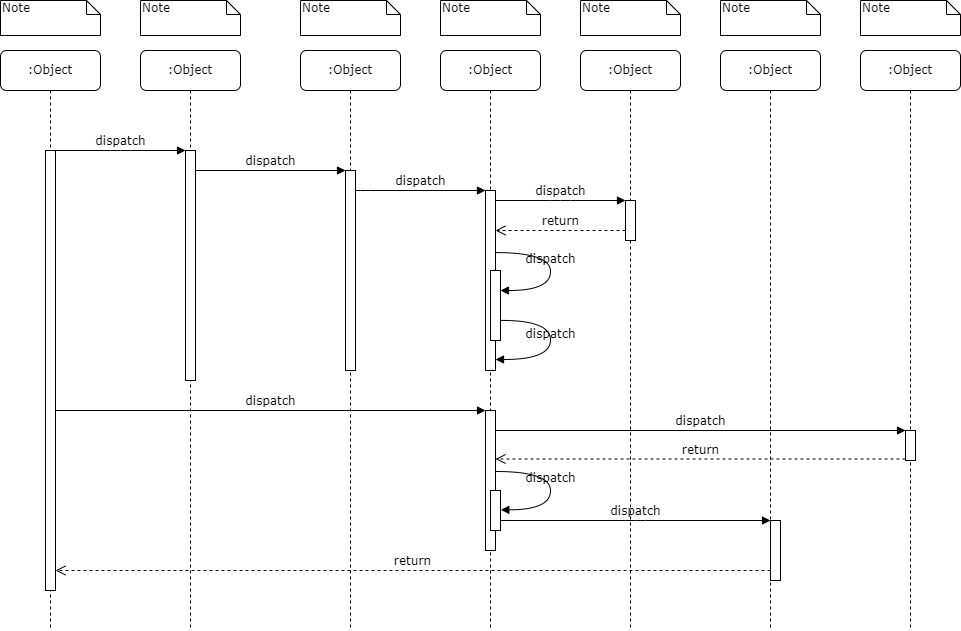

The diagram above was exported from draw.io. Its source (the exported page's mxGraphModel, read from the mxfile embedded in the PNG):
<mxGraphModel dx="1422" dy="839" grid="1" gridSize="10" guides="1" tooltips="1" connect="1" arrows="1" fold="1" page="1" pageScale="1" pageWidth="1100" pageHeight="850" background="none" math="0" shadow="0">
  <root>
    <mxCell id="0" />
    <mxCell id="1" parent="0" />
    <mxCell id="7baba1c4bc27f4b0-2" value=":Object" style="shape=umlLifeline;perimeter=lifelinePerimeter;whiteSpace=wrap;html=1;container=1;collapsible=0;recursiveResize=0;outlineConnect=0;rounded=1;shadow=0;comic=0;labelBackgroundColor=none;strokeWidth=1;fontFamily=Verdana;fontSize=12;align=center;" parent="1" vertex="1">
      <mxGeometry x="240" y="80" width="100" height="580" as="geometry" />
    </mxCell>
    <mxCell id="7baba1c4bc27f4b0-10" value="" style="html=1;points=[];perimeter=orthogonalPerimeter;rounded=0;shadow=0;comic=0;labelBackgroundColor=none;strokeWidth=1;fontFamily=Verdana;fontSize=12;align=center;" parent="7baba1c4bc27f4b0-2" vertex="1">
      <mxGeometry x="45" y="100" width="10" height="230" as="geometry" />
    </mxCell>
    <mxCell id="7baba1c4bc27f4b0-3" value=":Object" style="shape=umlLifeline;perimeter=lifelinePerimeter;whiteSpace=wrap;html=1;container=1;collapsible=0;recursiveResize=0;outlineConnect=0;rounded=1;shadow=0;comic=0;labelBackgroundColor=none;strokeWidth=1;fontFamily=Verdana;fontSize=12;align=center;" parent="1" vertex="1">
      <mxGeometry x="400" y="80" width="100" height="580" as="geometry" />
    </mxCell>
    <mxCell id="7baba1c4bc27f4b0-13" value="" style="html=1;points=[];perimeter=orthogonalPerimeter;rounded=0;shadow=0;comic=0;labelBackgroundColor=none;strokeWidth=1;fontFamily=Verdana;fontSize=12;align=center;" parent="7baba1c4bc27f4b0-3" vertex="1">
      <mxGeometry x="45" y="120" width="10" height="200" as="geometry" />
    </mxCell>
    <mxCell id="7baba1c4bc27f4b0-4" value=":Object" style="shape=umlLifeline;perimeter=lifelinePerimeter;whiteSpace=wrap;html=1;container=1;collapsible=0;recursiveResize=0;outlineConnect=0;rounded=1;shadow=0;comic=0;labelBackgroundColor=none;strokeWidth=1;fontFamily=Verdana;fontSize=12;align=center;" parent="1" vertex="1">
      <mxGeometry x="540" y="80" width="100" height="580" as="geometry" />
    </mxCell>
    <mxCell id="7baba1c4bc27f4b0-5" value=":Object" style="shape=umlLifeline;perimeter=lifelinePerimeter;whiteSpace=wrap;html=1;container=1;collapsible=0;recursiveResize=0;outlineConnect=0;rounded=1;shadow=0;comic=0;labelBackgroundColor=none;strokeWidth=1;fontFamily=Verdana;fontSize=12;align=center;" parent="1" vertex="1">
      <mxGeometry x="680" y="80" width="100" height="580" as="geometry" />
    </mxCell>
    <mxCell id="7baba1c4bc27f4b0-6" value=":Object" style="shape=umlLifeline;perimeter=lifelinePerimeter;whiteSpace=wrap;html=1;container=1;collapsible=0;recursiveResize=0;outlineConnect=0;rounded=1;shadow=0;comic=0;labelBackgroundColor=none;strokeWidth=1;fontFamily=Verdana;fontSize=12;align=center;" parent="1" vertex="1">
      <mxGeometry x="820" y="80" width="100" height="580" as="geometry" />
    </mxCell>
    <mxCell id="7baba1c4bc27f4b0-7" value=":Object" style="shape=umlLifeline;perimeter=lifelinePerimeter;whiteSpace=wrap;html=1;container=1;collapsible=0;recursiveResize=0;outlineConnect=0;rounded=1;shadow=0;comic=0;labelBackgroundColor=none;strokeWidth=1;fontFamily=Verdana;fontSize=12;align=center;" parent="1" vertex="1">
      <mxGeometry x="960" y="80" width="100" height="580" as="geometry" />
    </mxCell>
    <mxCell id="7baba1c4bc27f4b0-8" value=":Object" style="shape=umlLifeline;perimeter=lifelinePerimeter;whiteSpace=wrap;html=1;container=1;collapsible=0;recursiveResize=0;outlineConnect=0;rounded=1;shadow=0;comic=0;labelBackgroundColor=none;strokeWidth=1;fontFamily=Verdana;fontSize=12;align=center;" parent="1" vertex="1">
      <mxGeometry x="100" y="80" width="100" height="580" as="geometry" />
    </mxCell>
    <mxCell id="7baba1c4bc27f4b0-9" value="" style="html=1;points=[];perimeter=orthogonalPerimeter;rounded=0;shadow=0;comic=0;labelBackgroundColor=none;strokeWidth=1;fontFamily=Verdana;fontSize=12;align=center;" parent="7baba1c4bc27f4b0-8" vertex="1">
      <mxGeometry x="45" y="100" width="10" height="440" as="geometry" />
    </mxCell>
    <mxCell id="7baba1c4bc27f4b0-16" value="" style="html=1;points=[];perimeter=orthogonalPerimeter;rounded=0;shadow=0;comic=0;labelBackgroundColor=none;strokeWidth=1;fontFamily=Verdana;fontSize=12;align=center;" parent="1" vertex="1">
      <mxGeometry x="585" y="220" width="10" height="180" as="geometry" />
    </mxCell>
    <mxCell id="7baba1c4bc27f4b0-17" value="dispatch" style="html=1;verticalAlign=bottom;endArrow=block;labelBackgroundColor=none;fontFamily=Verdana;fontSize=12;edgeStyle=elbowEdgeStyle;elbow=vertical;" parent="1" source="7baba1c4bc27f4b0-13" target="7baba1c4bc27f4b0-16" edge="1">
      <mxGeometry relative="1" as="geometry">
        <mxPoint x="510" y="220" as="sourcePoint" />
        <Array as="points">
          <mxPoint x="460" y="220" />
        </Array>
      </mxGeometry>
    </mxCell>
    <mxCell id="7baba1c4bc27f4b0-19" value="" style="html=1;points=[];perimeter=orthogonalPerimeter;rounded=0;shadow=0;comic=0;labelBackgroundColor=none;strokeWidth=1;fontFamily=Verdana;fontSize=12;align=center;" parent="1" vertex="1">
      <mxGeometry x="725" y="230" width="10" height="40" as="geometry" />
    </mxCell>
    <mxCell id="7baba1c4bc27f4b0-20" value="dispatch" style="html=1;verticalAlign=bottom;endArrow=block;entryX=0;entryY=0;labelBackgroundColor=none;fontFamily=Verdana;fontSize=12;edgeStyle=elbowEdgeStyle;elbow=vertical;" parent="1" source="7baba1c4bc27f4b0-16" target="7baba1c4bc27f4b0-19" edge="1">
      <mxGeometry relative="1" as="geometry">
        <mxPoint x="650" y="230" as="sourcePoint" />
      </mxGeometry>
    </mxCell>
    <mxCell id="7baba1c4bc27f4b0-21" value="return" style="html=1;verticalAlign=bottom;endArrow=open;dashed=1;endSize=8;labelBackgroundColor=none;fontFamily=Verdana;fontSize=12;edgeStyle=elbowEdgeStyle;elbow=vertical;" parent="1" source="7baba1c4bc27f4b0-19" target="7baba1c4bc27f4b0-16" edge="1">
      <mxGeometry relative="1" as="geometry">
        <mxPoint x="650" y="306" as="targetPoint" />
        <Array as="points">
          <mxPoint x="670" y="260" />
          <mxPoint x="700" y="260" />
        </Array>
      </mxGeometry>
    </mxCell>
    <mxCell id="7baba1c4bc27f4b0-22" value="" style="html=1;points=[];perimeter=orthogonalPerimeter;rounded=0;shadow=0;comic=0;labelBackgroundColor=none;strokeWidth=1;fontFamily=Verdana;fontSize=12;align=center;" parent="1" vertex="1">
      <mxGeometry x="585" y="440" width="10" height="140" as="geometry" />
    </mxCell>
    <mxCell id="7baba1c4bc27f4b0-23" value="dispatch" style="html=1;verticalAlign=bottom;endArrow=block;entryX=0;entryY=0;labelBackgroundColor=none;fontFamily=Verdana;fontSize=12;" parent="1" source="7baba1c4bc27f4b0-9" target="7baba1c4bc27f4b0-22" edge="1">
      <mxGeometry relative="1" as="geometry">
        <mxPoint x="510" y="420" as="sourcePoint" />
      </mxGeometry>
    </mxCell>
    <mxCell id="7baba1c4bc27f4b0-25" value="" style="html=1;points=[];perimeter=orthogonalPerimeter;rounded=0;shadow=0;comic=0;labelBackgroundColor=none;strokeColor=#000000;strokeWidth=1;fillColor=#FFFFFF;fontFamily=Verdana;fontSize=12;fontColor=#000000;align=center;" parent="1" vertex="1">
      <mxGeometry x="1005" y="460" width="10" height="30" as="geometry" />
    </mxCell>
    <mxCell id="7baba1c4bc27f4b0-26" value="dispatch" style="html=1;verticalAlign=bottom;endArrow=block;entryX=0;entryY=0;labelBackgroundColor=none;fontFamily=Verdana;fontSize=12;" parent="1" source="7baba1c4bc27f4b0-22" target="7baba1c4bc27f4b0-25" edge="1">
      <mxGeometry relative="1" as="geometry">
        <mxPoint x="930" y="340" as="sourcePoint" />
      </mxGeometry>
    </mxCell>
    <mxCell id="7baba1c4bc27f4b0-27" value="return" style="html=1;verticalAlign=bottom;endArrow=open;dashed=1;endSize=8;exitX=0;exitY=0.95;labelBackgroundColor=none;fontFamily=Verdana;fontSize=12;" parent="1" source="7baba1c4bc27f4b0-25" target="7baba1c4bc27f4b0-22" edge="1">
      <mxGeometry relative="1" as="geometry">
        <mxPoint x="930" y="416" as="targetPoint" />
      </mxGeometry>
    </mxCell>
    <mxCell id="7baba1c4bc27f4b0-28" value="" style="html=1;points=[];perimeter=orthogonalPerimeter;rounded=0;shadow=0;comic=0;labelBackgroundColor=none;strokeWidth=1;fontFamily=Verdana;fontSize=12;align=center;" parent="1" vertex="1">
      <mxGeometry x="870" y="550" width="10" height="60" as="geometry" />
    </mxCell>
    <mxCell id="7baba1c4bc27f4b0-29" value="dispatch" style="html=1;verticalAlign=bottom;endArrow=block;entryX=0;entryY=0;labelBackgroundColor=none;fontFamily=Verdana;fontSize=12;edgeStyle=elbowEdgeStyle;elbow=vertical;" parent="1" source="7baba1c4bc27f4b0-37" target="7baba1c4bc27f4b0-28" edge="1">
      <mxGeometry relative="1" as="geometry">
        <mxPoint x="800" y="550" as="sourcePoint" />
      </mxGeometry>
    </mxCell>
    <mxCell id="7baba1c4bc27f4b0-30" value="return" style="html=1;verticalAlign=bottom;endArrow=open;dashed=1;endSize=8;labelBackgroundColor=none;fontFamily=Verdana;fontSize=12;edgeStyle=elbowEdgeStyle;elbow=vertical;" parent="1" source="7baba1c4bc27f4b0-28" target="7baba1c4bc27f4b0-9" edge="1">
      <mxGeometry relative="1" as="geometry">
        <mxPoint x="800" y="626" as="targetPoint" />
        <Array as="points">
          <mxPoint x="570" y="600" />
        </Array>
      </mxGeometry>
    </mxCell>
    <mxCell id="7baba1c4bc27f4b0-11" value="dispatch" style="html=1;verticalAlign=bottom;endArrow=block;entryX=0;entryY=0;labelBackgroundColor=none;fontFamily=Verdana;fontSize=12;edgeStyle=elbowEdgeStyle;elbow=vertical;" parent="1" source="7baba1c4bc27f4b0-9" target="7baba1c4bc27f4b0-10" edge="1">
      <mxGeometry relative="1" as="geometry">
        <mxPoint x="220" y="190" as="sourcePoint" />
      </mxGeometry>
    </mxCell>
    <mxCell id="7baba1c4bc27f4b0-14" value="dispatch" style="html=1;verticalAlign=bottom;endArrow=block;entryX=0;entryY=0;labelBackgroundColor=none;fontFamily=Verdana;fontSize=12;edgeStyle=elbowEdgeStyle;elbow=vertical;" parent="1" source="7baba1c4bc27f4b0-10" target="7baba1c4bc27f4b0-13" edge="1">
      <mxGeometry relative="1" as="geometry">
        <mxPoint x="370" y="200" as="sourcePoint" />
      </mxGeometry>
    </mxCell>
    <mxCell id="7baba1c4bc27f4b0-34" value="" style="html=1;points=[];perimeter=orthogonalPerimeter;rounded=0;shadow=0;comic=0;labelBackgroundColor=none;strokeWidth=1;fontFamily=Verdana;fontSize=12;align=center;" parent="1" vertex="1">
      <mxGeometry x="590" y="300" width="10" height="70" as="geometry" />
    </mxCell>
    <mxCell id="7baba1c4bc27f4b0-35" value="dispatch" style="html=1;verticalAlign=bottom;endArrow=block;labelBackgroundColor=none;fontFamily=Verdana;fontSize=12;elbow=vertical;edgeStyle=orthogonalEdgeStyle;curved=1;entryX=1;entryY=0.286;entryPerimeter=0;exitX=1.038;exitY=0.345;exitPerimeter=0;" parent="1" source="7baba1c4bc27f4b0-16" target="7baba1c4bc27f4b0-34" edge="1">
      <mxGeometry relative="1" as="geometry">
        <mxPoint x="465" y="230" as="sourcePoint" />
        <mxPoint x="595" y="230" as="targetPoint" />
        <Array as="points">
          <mxPoint x="650" y="282" />
          <mxPoint x="650" y="320" />
        </Array>
      </mxGeometry>
    </mxCell>
    <mxCell id="7baba1c4bc27f4b0-36" value="dispatch" style="html=1;verticalAlign=bottom;endArrow=block;labelBackgroundColor=none;fontFamily=Verdana;fontSize=12;elbow=vertical;edgeStyle=orthogonalEdgeStyle;curved=1;exitX=1.066;exitY=0.713;exitPerimeter=0;" parent="1" source="7baba1c4bc27f4b0-34" edge="1">
      <mxGeometry relative="1" as="geometry">
        <mxPoint x="610.3333333333333" y="350" as="sourcePoint" />
        <mxPoint x="595" y="389" as="targetPoint" />
        <Array as="points">
          <mxPoint x="650" y="350" />
          <mxPoint x="650" y="389" />
        </Array>
      </mxGeometry>
    </mxCell>
    <mxCell id="7baba1c4bc27f4b0-37" value="" style="html=1;points=[];perimeter=orthogonalPerimeter;rounded=0;shadow=0;comic=0;labelBackgroundColor=none;strokeWidth=1;fontFamily=Verdana;fontSize=12;align=center;" parent="1" vertex="1">
      <mxGeometry x="590" y="520" width="10" height="40" as="geometry" />
    </mxCell>
    <mxCell id="7baba1c4bc27f4b0-39" value="dispatch" style="html=1;verticalAlign=bottom;endArrow=block;labelBackgroundColor=none;fontFamily=Verdana;fontSize=12;elbow=vertical;edgeStyle=orthogonalEdgeStyle;curved=1;entryX=1;entryY=0.286;entryPerimeter=0;exitX=1.038;exitY=0.345;exitPerimeter=0;" parent="1" edge="1">
      <mxGeometry relative="1" as="geometry">
        <mxPoint x="595.3333333333335" y="501" as="sourcePoint" />
        <mxPoint x="600.3333333333335" y="539.3333333333334" as="targetPoint" />
        <Array as="points">
          <mxPoint x="650" y="501" />
          <mxPoint x="650" y="539" />
        </Array>
      </mxGeometry>
    </mxCell>
    <mxCell id="7baba1c4bc27f4b0-40" value="Note" style="shape=note;whiteSpace=wrap;html=1;size=14;verticalAlign=top;align=left;spacingTop=-6;rounded=0;shadow=0;comic=0;labelBackgroundColor=none;strokeWidth=1;fontFamily=Verdana;fontSize=12" parent="1" vertex="1">
      <mxGeometry x="100" y="30" width="100" height="35" as="geometry" />
    </mxCell>
    <mxCell id="7baba1c4bc27f4b0-41" value="Note" style="shape=note;whiteSpace=wrap;html=1;size=14;verticalAlign=top;align=left;spacingTop=-6;rounded=0;shadow=0;comic=0;labelBackgroundColor=none;strokeWidth=1;fontFamily=Verdana;fontSize=12" parent="1" vertex="1">
      <mxGeometry x="240" y="30" width="100" height="35" as="geometry" />
    </mxCell>
    <mxCell id="7baba1c4bc27f4b0-42" value="Note" style="shape=note;whiteSpace=wrap;html=1;size=14;verticalAlign=top;align=left;spacingTop=-6;rounded=0;shadow=0;comic=0;labelBackgroundColor=none;strokeWidth=1;fontFamily=Verdana;fontSize=12" parent="1" vertex="1">
      <mxGeometry x="400" y="30" width="100" height="35" as="geometry" />
    </mxCell>
    <mxCell id="7baba1c4bc27f4b0-43" value="Note" style="shape=note;whiteSpace=wrap;html=1;size=14;verticalAlign=top;align=left;spacingTop=-6;rounded=0;shadow=0;comic=0;labelBackgroundColor=none;strokeWidth=1;fontFamily=Verdana;fontSize=12" parent="1" vertex="1">
      <mxGeometry x="540" y="30" width="100" height="35" as="geometry" />
    </mxCell>
    <mxCell id="7baba1c4bc27f4b0-44" value="Note" style="shape=note;whiteSpace=wrap;html=1;size=14;verticalAlign=top;align=left;spacingTop=-6;rounded=0;shadow=0;comic=0;labelBackgroundColor=none;strokeWidth=1;fontFamily=Verdana;fontSize=12" parent="1" vertex="1">
      <mxGeometry x="680" y="30" width="100" height="35" as="geometry" />
    </mxCell>
    <mxCell id="7baba1c4bc27f4b0-45" value="Note" style="shape=note;whiteSpace=wrap;html=1;size=14;verticalAlign=top;align=left;spacingTop=-6;rounded=0;shadow=0;comic=0;labelBackgroundColor=none;strokeWidth=1;fontFamily=Verdana;fontSize=12" parent="1" vertex="1">
      <mxGeometry x="820" y="30" width="100" height="35" as="geometry" />
    </mxCell>
    <mxCell id="7baba1c4bc27f4b0-46" value="Note" style="shape=note;whiteSpace=wrap;html=1;size=14;verticalAlign=top;align=left;spacingTop=-6;rounded=0;shadow=0;comic=0;labelBackgroundColor=none;strokeWidth=1;fontFamily=Verdana;fontSize=12" parent="1" vertex="1">
      <mxGeometry x="960" y="30" width="100" height="35" as="geometry" />
    </mxCell>
  </root>
</mxGraphModel>